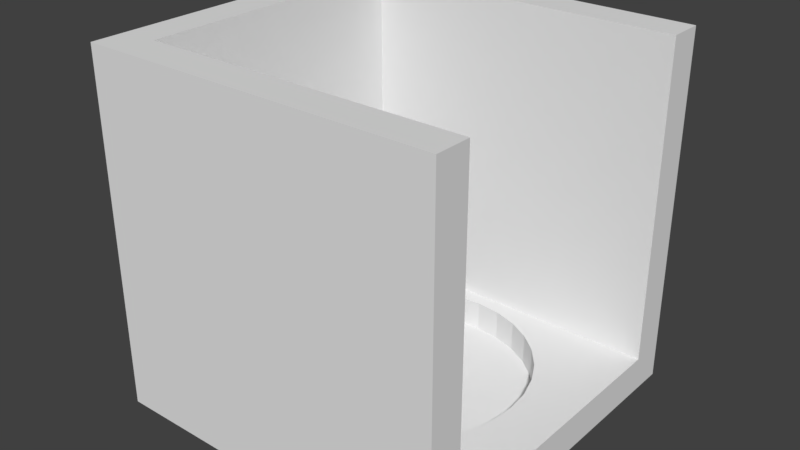 # Source: end.blend  (saved by Blender 2.79.0; exported with 4.5.12 LTS)
import bpy
from mathutils import Matrix  # noqa: F401  (used for matrix-valued properties, if any)

bpy.ops.wm.read_factory_settings(use_empty=True)
scene = bpy.context.scene
scene.name = 'Scene'

# ---- collections
col_collection_1 = bpy.data.collections.new('Collection 1'); scene.collection.children.link(col_collection_1)

# ---- world
world_world = bpy.data.worlds.new('World'); scene.world = world_world
world_world.color = (0.05088, 0.05088, 0.05088)
world_world.use_sun_shadow = False
world_world.sun_shadow_jitter_overblur = 0.0
world_world.cycles.sampling_method = 'MANUAL'

# ---- meshes
me_cube_001 = bpy.data.meshes.new('Cube.001')
me_cube_001.from_pydata([(-1.0, -1.0, -1.0), (-1.0, -1.0, 1.0), (-1.0, 1.0, -1.0), (-1.0, 1.0, 1.0), (1.0, -1.0, -1.0), (1.0, -1.0, 1.0), (1.0, 1.0, -1.0), (1.0, 1.0, 1.0), (1.0, -0.8, 1.0), (-0.8, -0.8, 1.0), (-0.8, 0.8, 1.0), (1.0, 0.8, 1.0), (-0.8, 0.8, -0.8), (-0.8, -0.8, -0.8), (1.0, 0.8, -0.8), (1.0, -0.8, -0.8), (0.0, 0.72, -0.8), (0.1405, 0.7062, -0.8), (0.2755, 0.6652, -0.8), (0.4, 0.5987, -0.8), (0.5091, 0.5091, -0.8), (0.5987, 0.4, -0.8), (0.6652, 0.2755, -0.8), (0.7062, 0.1405, -0.8), (0.72, 6.855e-07, -0.8), (0.7062, -0.1405, -0.8), (0.6652, -0.2755, -0.8), (0.5987, -0.4, -0.8), (0.5091, -0.5091, -0.8), (0.4, -0.5987, -0.8), (0.2755, -0.6652, -0.8), (0.1405, -0.7062, -0.8), (2.98e-07, -0.72, -0.8), (-0.1405, -0.7062, -0.8), (-0.2755, -0.6652, -0.8), (-0.4, -0.5987, -0.8), (-0.5091, -0.5091, -0.8), (-0.5987, -0.4, -0.8), (-0.6652, -0.2755, -0.8), (-0.7062, -0.1405, -0.8), (-0.72, 0.0, -0.8), (-0.7062, 0.1405, -0.8), (-0.6652, 0.2755, -0.8), (-0.5987, 0.4, -0.8), (-0.5091, 0.5091, -0.8), (-0.4, 0.5987, -0.8), (-0.2755, 0.6652, -0.8), (-0.1405, 0.7062, -0.8), (0.0, 0.72, -1.0), (0.1405, 0.7062, -1.0), (0.2755, 0.6652, -1.0), (0.4, 0.5987, -1.0), (0.5091, 0.5091, -1.0), (0.5987, 0.4, -1.0), (0.6652, 0.2755, -1.0), (0.7062, 0.1405, -1.0), (0.72, 7.749e-07, -1.0), (0.7062, -0.1405, -1.0), (0.6652, -0.2755, -1.0), (0.5987, -0.4, -1.0), (0.5091, -0.5091, -1.0), (0.4, -0.5987, -1.0), (0.2755, -0.6652, -1.0), (0.1405, -0.7062, -1.0), (3.576e-07, -0.72, -1.0), (-0.1405, -0.7062, -1.0), (-0.2755, -0.6652, -1.0), (-0.4, -0.5987, -1.0), (-0.5091, -0.5091, -1.0), (-0.5987, -0.4, -1.0), (-0.6652, -0.2755, -1.0), (-0.7062, -0.1405, -1.0), (-0.72, 0.0, -1.0), (-0.7062, 0.1405, -1.0), (-0.6629, 0.2702, -1.003), (-0.5987, 0.4, -1.0), (-0.5091, 0.5091, -1.0), (-0.4, 0.5987, -1.0), (-0.2755, 0.6652, -1.0), (-0.1405, 0.7062, -1.0), (-0.5091, -0.5091, -0.9692), (-0.5987, -0.4, -0.9692), (-0.6652, -0.2755, -0.9692), (-0.7062, -0.1405, -0.9692), (-0.72, 0.0, -0.9692), (-0.7062, 0.1405, -0.9692), (-0.6632, 0.271, -0.9722), (-0.5987, 0.4, -0.9692), (-0.5091, 0.5091, -0.9692), (-0.4, 0.5987, -0.9692), (-0.2755, 0.6652, -0.9692), (-0.1405, 0.7062, -0.9692), (0.0, 0.72, -0.9692), (0.1405, 0.7062, -0.9692), (0.2755, 0.6652, -0.9692), (0.4, 0.5987, -0.9692), (0.5091, 0.5091, -0.9692), (0.5987, 0.4, -0.9692), (0.6652, 0.2755, -0.9692), (0.7062, 0.1405, -0.9692), (0.72, 7.611e-07, -0.9692), (0.7062, -0.1405, -0.9692), (0.6652, -0.2755, -0.9692), (0.5987, -0.4, -0.9692), (0.5091, -0.5091, -0.9692), (0.4, -0.5987, -0.9692), (0.2755, -0.6652, -0.9692), (0.1405, -0.7062, -0.9692), (3.485e-07, -0.72, -0.9692), (-0.1405, -0.7062, -0.9692), (-0.2755, -0.6652, -0.9692), (-0.4, -0.5987, -0.9692)], [(2, 12), (0, 13)], [(0, 1, 3, 2), (2, 3, 7, 6), (4, 5, 1, 0), (2, 6, 56, 55, 54, 53, 52, 51, 50, 49, 48, 79, 78, 77, 76, 75, 74, 73, 72), (15, 4, 6, 14), (15, 8, 5, 4), (14, 6, 7, 11), (1, 5, 8, 9), (3, 1, 9, 10), (7, 3, 10, 11), (8, 15, 13, 9), (9, 13, 12, 10), (11, 10, 12, 14), (15, 14, 24, 25, 26, 27, 28, 29, 30, 31, 32, 33, 34, 35, 36, 37, 38, 39, 40, 12, 13), (12, 40, 41, 42, 43, 44, 45, 46, 47, 16, 17, 18, 19, 20, 21, 22, 23, 24, 14), (72, 73, 74, 75, 76, 77, 78, 79, 48, 49, 50, 51, 52, 53, 54, 55, 56, 57, 58, 59, 60, 61, 62, 63, 64, 65, 66, 67, 68, 69, 70, 71), (71, 70, 69, 68, 67, 66, 65, 64, 63, 62, 61, 60, 59, 58, 57, 56, 6, 4, 0, 2, 72), (35, 111, 80, 36), (34, 110, 111, 35), (33, 109, 110, 34), (32, 108, 109, 33), (31, 107, 108, 32), (30, 106, 107, 31), (29, 105, 106, 30), (28, 104, 105, 29), (27, 103, 104, 28), (26, 102, 103, 27), (25, 101, 102, 26), (24, 100, 101, 25), (23, 99, 100, 24), (22, 98, 99, 23), (21, 97, 98, 22), (20, 96, 97, 21), (19, 95, 96, 20), (18, 94, 95, 19), (17, 93, 94, 18), (16, 92, 93, 17), (47, 91, 92, 16), (46, 90, 91, 47), (45, 89, 90, 46), (44, 88, 89, 45), (43, 87, 88, 44), (42, 86, 87, 43), (41, 85, 86, 42), (40, 84, 85, 41), (39, 83, 84, 40), (38, 82, 83, 39), (37, 81, 82, 38), (36, 80, 81, 37), (80, 111, 110, 109, 108, 107, 106, 105, 104, 103, 102, 101, 100, 99, 98, 97, 96, 95, 94, 93, 92, 91, 90, 89, 88, 87, 86, 85, 84, 83, 82, 81)])
_uv = me_cube_001.uv_layers.new(name='UVMap')
_uv.uv.foreach_set('vector', [0.2821, 0.387, 0.1411, 0.528, 0.000151, 0.387, 0.1411, 0.2461, 0.1411, 0.2461, 0.0187, 0.1348, 0.13, 0.01239, 0.2524, 0.1237, 0.4115, 0.2386, 0.5698, 0.3714, 0.4338, 0.5231, 0.2821, 0.387, 0.1411, 0.2461, 0.2524, 0.1237, 0.3119, 0.2023, 0.2988, 0.1949, 0.2844, 0.1895, 0.2687, 0.1858, 0.2661, 0.1956, 0.2611, 0.2041, 0.2569, 0.2127, 0.25, 0.2197, 0.2435, 0.2271, 0.2363, 0.2337, 0.2291, 0.2404, 0.2205, 0.245, 0.2123, 0.2503, 0.2038, 0.2549, 0.21, 0.2697, 0.2181, 0.2825, 0.2287, 0.2939, 0.4071, 0.2112, 0.4115, 0.2386, 0.2524, 0.1237, 0.2798, 0.1193, 0.4408, 0.2355, 0.5882, 0.3568, 0.5698, 0.3714, 0.4115, 0.2386, 0.2513, 0.1003, 0.2524, 0.1237, 0.13, 0.01239, 0.1411, 0.0001509, 0.4338, 0.5231, 0.5698, 0.3714, 0.585, 0.385, 0.4625, 0.5215, 0.000151, 0.387, 0.1411, 0.528, 0.1129, 0.528, 0.0001509, 0.4152, 0.13, 0.01239, 0.0187, 0.1348, 0.01759, 0.1114, 0.1177, 0.001263, 0.9998, 0.08191, 0.9349, 0.1921, 0.8247, 0.1272, 0.8896, 0.01697, 0.7014, 0.0001509, 0.8247, 0.1272, 0.7118, 0.2367, 0.5885, 0.1097, 0.7844, 0.5315, 0.5885, 0.4131, 0.7118, 0.2367, 0.8833, 0.3405, 0.9349, 0.1921, 0.8833, 0.3405, 0.8831, 0.2491, 0.8862, 0.2338, 0.8908, 0.2166, 0.8837, 0.2157, 0.8755, 0.2127, 0.8671, 0.2101, 0.8587, 0.2077, 0.8525, 0.2018, 0.8458, 0.1964, 0.8396, 0.1905, 0.833, 0.185, 0.8279, 0.1782, 0.8224, 0.1716, 0.8195, 0.1634, 0.8046, 0.1695, 0.7913, 0.1765, 0.7796, 0.1854, 0.7118, 0.2367, 0.8247, 0.1272, 0.7118, 0.2367, 0.7796, 0.1854, 0.7725, 0.1952, 0.7678, 0.2066, 0.7618, 0.2215, 0.7734, 0.2224, 0.7847, 0.224, 0.7961, 0.2251, 0.807, 0.2269, 0.8181, 0.228, 0.827, 0.2346, 0.8363, 0.2408, 0.8453, 0.2474, 0.8524, 0.2557, 0.8601, 0.2635, 0.8689, 0.2725, 0.8775, 0.26, 0.8831, 0.2491, 0.8833, 0.3405, 0.2725, 0.5752, 0.2775, 0.5632, 0.2848, 0.5528, 0.2939, 0.5431, 0.3048, 0.5358, 0.3168, 0.5308, 0.3296, 0.5283, 0.3427, 0.5283, 0.3555, 0.5308, 0.3675, 0.5358, 0.3784, 0.5431, 0.3876, 0.5523, 0.3949, 0.5632, 0.3999, 0.5752, 0.4024, 0.588, 0.4024, 0.6011, 0.3999, 0.6139, 0.3949, 0.6259, 0.3876, 0.6368, 0.3784, 0.646, 0.3675, 0.6532, 0.3555, 0.6582, 0.3427, 0.6608, 0.3296, 0.6608, 0.3168, 0.6582, 0.3048, 0.6532, 0.2939, 0.646, 0.2847, 0.6368, 0.2775, 0.6259, 0.2725, 0.6139, 0.2699, 0.6011, 0.2699, 0.588, 0.2402, 0.3021, 0.2532, 0.3079, 0.2685, 0.3147, 0.2727, 0.3051, 0.2778, 0.2955, 0.2825, 0.2857, 0.2892, 0.2771, 0.2952, 0.2681, 0.3011, 0.2589, 0.3102, 0.2532, 0.3191, 0.2469, 0.3283, 0.2412, 0.3378, 0.2358, 0.329, 0.2224, 0.3215, 0.2114, 0.3119, 0.2023, 0.2524, 0.1237, 0.4115, 0.2386, 0.2821, 0.387, 0.1411, 0.2461, 0.2287, 0.2939, 0.05234, 0.6835, 0.05238, 0.6679, 0.06543, 0.6679, 0.06539, 0.6835, 0.0393, 0.6835, 0.03933, 0.6678, 0.05238, 0.6679, 0.05234, 0.6835, 0.02625, 0.6835, 0.02628, 0.6678, 0.03933, 0.6678, 0.0393, 0.6835, 0.0132, 0.6834, 0.01324, 0.6678, 0.02628, 0.6678, 0.02625, 0.6835, 0.0001509, 0.6834, 0.0001869, 0.6677, 0.01324, 0.6678, 0.0132, 0.6834, 0.4046, 0.6834, 0.4046, 0.6678, 0.4177, 0.6677, 0.4177, 0.6834, 0.3916, 0.6834, 0.3916, 0.6678, 0.4046, 0.6678, 0.4046, 0.6834, 0.3786, 0.6834, 0.3785, 0.6678, 0.3916, 0.6678, 0.3916, 0.6834, 0.3655, 0.6835, 0.3655, 0.6678, 0.3785, 0.6678, 0.3786, 0.6834, 0.3525, 0.6835, 0.3524, 0.6678, 0.3655, 0.6678, 0.3655, 0.6835, 0.3394, 0.6835, 0.3394, 0.6678, 0.3524, 0.6678, 0.3525, 0.6835, 0.3264, 0.6835, 0.3263, 0.6679, 0.3394, 0.6678, 0.3394, 0.6835, 0.3133, 0.6835, 0.3133, 0.6679, 0.3263, 0.6679, 0.3264, 0.6835, 0.3003, 0.6835, 0.3002, 0.6679, 0.3133, 0.6679, 0.3133, 0.6835, 0.2872, 0.6836, 0.2872, 0.6679, 0.3002, 0.6679, 0.3003, 0.6835, 0.2742, 0.6836, 0.2741, 0.6679, 0.2872, 0.6679, 0.2872, 0.6836, 0.2611, 0.6836, 0.2611, 0.6679, 0.2741, 0.6679, 0.2742, 0.6836, 0.2481, 0.6836, 0.248, 0.668, 0.2611, 0.6679, 0.2611, 0.6836, 0.235, 0.6836, 0.235, 0.668, 0.248, 0.668, 0.2481, 0.6836, 0.222, 0.6836, 0.222, 0.668, 0.235, 0.668, 0.235, 0.6836, 0.2089, 0.6836, 0.2089, 0.668, 0.222, 0.668, 0.222, 0.6836, 0.1959, 0.6837, 0.1959, 0.668, 0.2089, 0.668, 0.2089, 0.6836, 0.1828, 0.6837, 0.1828, 0.668, 0.1959, 0.668, 0.1959, 0.6837, 0.1698, 0.6837, 0.1698, 0.6681, 0.1828, 0.668, 0.1828, 0.6837, 0.1567, 0.6837, 0.1567, 0.6681, 0.1698, 0.6681, 0.1698, 0.6837, 0.1437, 0.6837, 0.1434, 0.6678, 0.1567, 0.6681, 0.1567, 0.6837, 0.1306, 0.6837, 0.1307, 0.668, 0.1434, 0.6678, 0.1437, 0.6837, 0.1176, 0.6837, 0.1176, 0.668, 0.1307, 0.668, 0.1306, 0.6837, 0.1045, 0.6836, 0.1046, 0.668, 0.1176, 0.668, 0.1176, 0.6837, 0.09149, 0.6836, 0.09153, 0.668, 0.1046, 0.668, 0.1045, 0.6836, 0.07844, 0.6836, 0.07848, 0.6679, 0.09153, 0.668, 0.09149, 0.6836, 0.06539, 0.6835, 0.06543, 0.6679, 0.07848, 0.6679, 0.07844, 0.6836, 0.1841, 0.5308, 0.1969, 0.5283, 0.2099, 0.5283, 0.2227, 0.5308, 0.2348, 0.5358, 0.2456, 0.5431, 0.2548, 0.5523, 0.2621, 0.5632, 0.2671, 0.5752, 0.2696, 0.588, 0.2696, 0.6011, 0.2671, 0.6139, 0.2621, 0.6259, 0.2548, 0.6368, 0.2456, 0.646, 0.2348, 0.6532, 0.2227, 0.6582, 0.2099, 0.6608, 0.1969, 0.6608, 0.1841, 0.6582, 0.172, 0.6532, 0.1612, 0.646, 0.1519, 0.6368, 0.1447, 0.6259, 0.1397, 0.6139, 0.1371, 0.6011, 0.1375, 0.5877, 0.1397, 0.5752, 0.1447, 0.5632, 0.1519, 0.5523, 0.1612, 0.5431, 0.172, 0.5358])
me_cube_001.use_remesh_preserve_volume = False
me_cube_001.use_remesh_preserve_attributes = False
me_cube_001.use_mirror_vertex_groups = False
me_cube_001.update()

# ---- objects
ob_cube = bpy.data.objects.new('Cube', me_cube_001)

# ---- transforms, parenting, visibility, modifiers, constraints
ob_cube.location = (0.0, 0.0, 0.0)
ob_cube.lineart.crease_threshold = 0.0

# ---- collection membership
col_collection_1.objects.link(ob_cube)

# ---- scene / render settings (as saved in the file)
scene.frame_start = 1; scene.frame_end = 250; scene.frame_set(1)
scene.render.engine = 'BLENDER_EEVEE_NEXT'
scene.render.resolution_percentage = 50
scene.render.dither_intensity = 0.0
scene.cycles.use_denoising = False
scene.cycles.samples = 128
scene.cycles.sampling_pattern = 'TABULATED_SOBOL'
scene.cycles.use_adaptive_sampling = False
scene.cycles.use_light_tree = False
scene.cycles.blur_glossy = 0.0
scene.cycles.sample_clamp_indirect = 0.0
scene.view_settings.view_transform = 'Standard'
bpy.context.view_layer.update()

# ---- added for rendering (the .blend has no active camera and no usable light): camera, sun
cam_auto = bpy.data.cameras.new('AutoCamera')
cam_auto.lens = 50.0
cam_auto.sensor_width = 36.0
cam_auto.clip_end = 1000.0
ob_auto_camera = bpy.data.objects.new('AutoCamera', cam_auto)
scene.collection.objects.link(ob_auto_camera)
ob_auto_camera.location = (3.20693, -3.84831, 2.56381)
ob_auto_camera.rotation_euler = (1.09748, -7.21219e-08, 0.694738)
scene.camera = ob_auto_camera
light_auto_sun = bpy.data.lights.new('AutoSun', 'SUN')
light_auto_sun.energy = 3.0
light_auto_sun.angle = 0.0523599
ob_auto_sun = bpy.data.objects.new('AutoSun', light_auto_sun)
scene.collection.objects.link(ob_auto_sun)
ob_auto_sun.rotation_euler = (0.872665, 0.174533, 0.523599)
bpy.context.view_layer.update()
